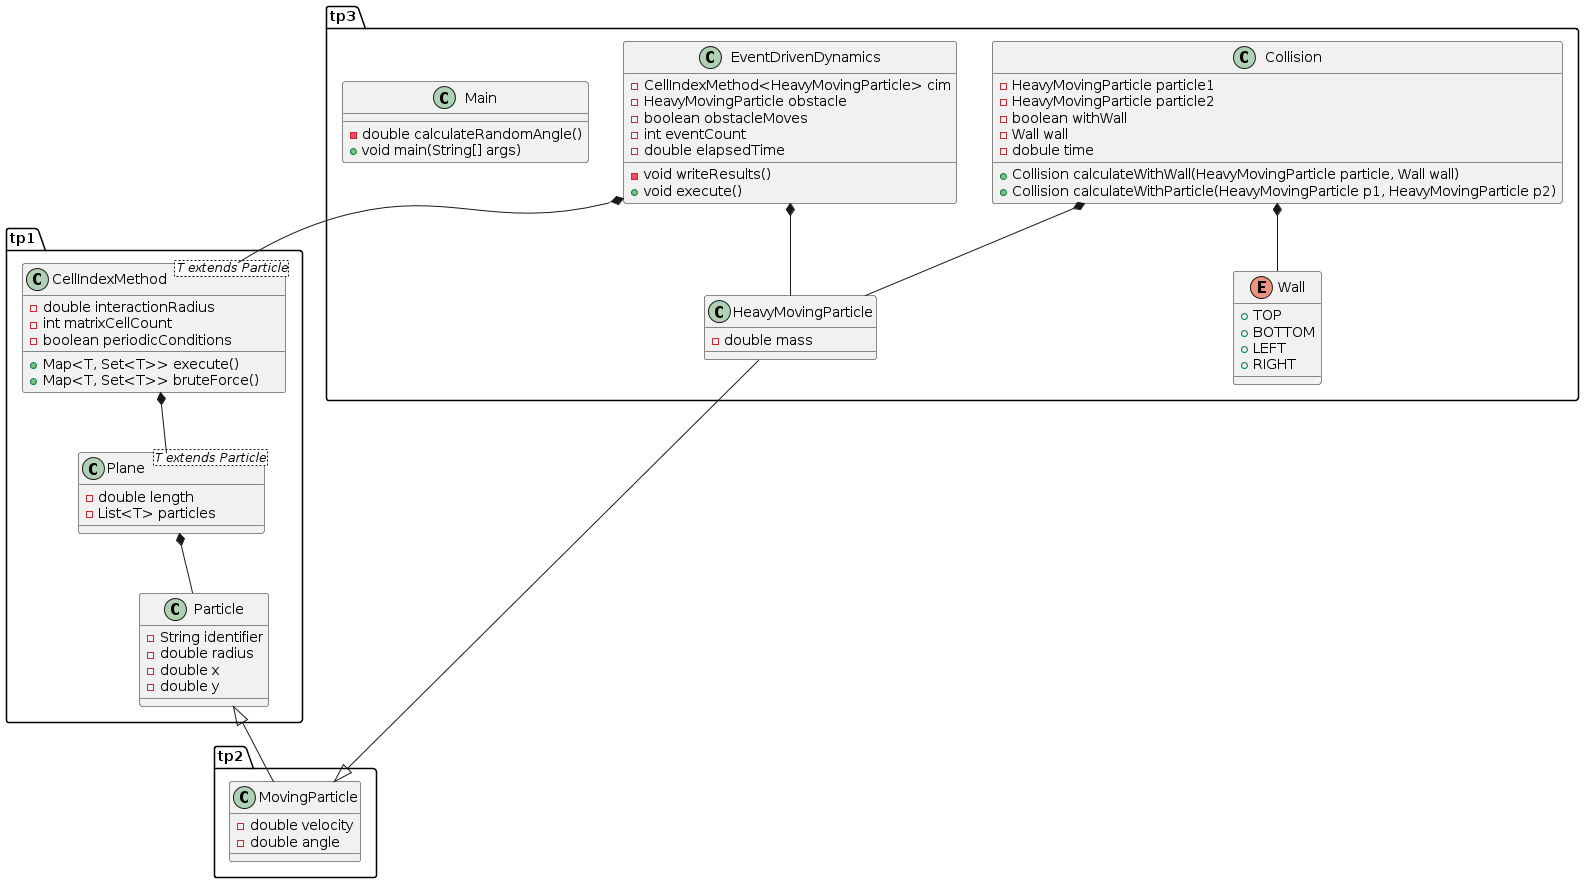

The diagram above was rendered by PlantUML. Its source (embedded in the PNG):
@startuml
'https://plantuml.com/sequence-diagram

package tp1 {
class Particle {
    -String identifier
    -double radius
    -double x
    -double y
}

class CellIndexMethod<T extends Particle> {
    -double interactionRadius
    -int matrixCellCount
    -boolean periodicConditions

    +Map<T, Set<T>> execute()
    +Map<T, Set<T>> bruteForce()
}

Class Plane<T extends Particle> {
    -double length
    -List<T> particles
}
}

package tp2 {
class MovingParticle {
    -double velocity
    -double angle
}
}

package tp3 {
class Main {
    -double calculateRandomAngle()
    +void main(String[] args)
}

class EventDrivenDynamics {
    -CellIndexMethod<HeavyMovingParticle> cim
    -HeavyMovingParticle obstacle
    -boolean obstacleMoves
    -int eventCount
    -double elapsedTime

    -void writeResults()
    +void execute()
}

class Collision {
    -HeavyMovingParticle particle1
    -HeavyMovingParticle particle2
    -boolean withWall
    -Wall wall
    -dobule time

    +Collision calculateWithWall(HeavyMovingParticle particle, Wall wall)
    +Collision calculateWithParticle(HeavyMovingParticle p1, HeavyMovingParticle p2)
}

enum Wall {
   +TOP
   +BOTTOM
   +LEFT
   +RIGHT
}

class HeavyMovingParticle {
    -double mass
}
}

Particle <|-- MovingParticle 
MovingParticle <|-- HeavyMovingParticle
EventDrivenDynamics *-- CellIndexMethod
EventDrivenDynamics *-- HeavyMovingParticle
CellIndexMethod *-- Plane
Plane *-- Particle
Collision *-- HeavyMovingParticle
Collision *-- Wall
@enduml